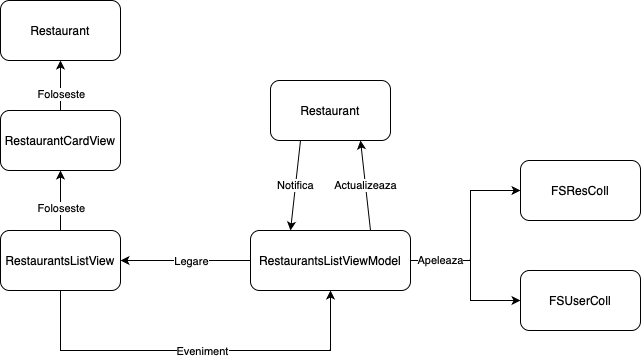

The diagram above was exported from draw.io. Its source (the exported page's mxGraphModel, read from the mxfile embedded in the PNG):
<mxGraphModel dx="896" dy="772" grid="1" gridSize="10" guides="1" tooltips="1" connect="1" arrows="1" fold="1" page="1" pageScale="1" pageWidth="827" pageHeight="1169" math="0" shadow="0">
  <root>
    <mxCell id="0" />
    <mxCell id="1" parent="0" />
    <mxCell id="OQrS5A2SLMhyJgb5j0cg-1" value="RestaurantsListView" style="rounded=1;whiteSpace=wrap;html=1;" vertex="1" parent="1">
      <mxGeometry x="70" y="230" width="120" height="60" as="geometry" />
    </mxCell>
    <mxCell id="OQrS5A2SLMhyJgb5j0cg-2" value="RestaurantsListViewModel" style="rounded=1;whiteSpace=wrap;html=1;" vertex="1" parent="1">
      <mxGeometry x="320" y="230" width="160" height="60" as="geometry" />
    </mxCell>
    <mxCell id="OQrS5A2SLMhyJgb5j0cg-4" value="" style="endArrow=classic;html=1;rounded=0;exitX=0.5;exitY=1;exitDx=0;exitDy=0;entryX=0.5;entryY=1;entryDx=0;entryDy=0;" edge="1" parent="1" source="OQrS5A2SLMhyJgb5j0cg-1" target="OQrS5A2SLMhyJgb5j0cg-2">
      <mxGeometry width="50" height="50" relative="1" as="geometry">
        <mxPoint x="390" y="420" as="sourcePoint" />
        <mxPoint x="440" y="370" as="targetPoint" />
        <Array as="points">
          <mxPoint x="130" y="350" />
          <mxPoint x="400" y="350" />
        </Array>
      </mxGeometry>
    </mxCell>
    <mxCell id="OQrS5A2SLMhyJgb5j0cg-5" value="Eveniment" style="edgeLabel;html=1;align=center;verticalAlign=middle;resizable=0;points=[];" vertex="1" connectable="0" parent="OQrS5A2SLMhyJgb5j0cg-4">
      <mxGeometry x="0.1027" relative="1" as="geometry">
        <mxPoint x="-14" as="offset" />
      </mxGeometry>
    </mxCell>
    <mxCell id="OQrS5A2SLMhyJgb5j0cg-7" value="" style="endArrow=classic;html=1;rounded=0;exitX=0;exitY=0.5;exitDx=0;exitDy=0;entryX=1;entryY=0.5;entryDx=0;entryDy=0;" edge="1" parent="1" source="OQrS5A2SLMhyJgb5j0cg-2" target="OQrS5A2SLMhyJgb5j0cg-1">
      <mxGeometry width="50" height="50" relative="1" as="geometry">
        <mxPoint x="390" y="420" as="sourcePoint" />
        <mxPoint x="440" y="370" as="targetPoint" />
      </mxGeometry>
    </mxCell>
    <mxCell id="OQrS5A2SLMhyJgb5j0cg-8" value="Legare" style="edgeLabel;html=1;align=center;verticalAlign=middle;resizable=0;points=[];" vertex="1" connectable="0" parent="OQrS5A2SLMhyJgb5j0cg-7">
      <mxGeometry x="0.1538" y="-1" relative="1" as="geometry">
        <mxPoint x="15" y="1" as="offset" />
      </mxGeometry>
    </mxCell>
    <mxCell id="OQrS5A2SLMhyJgb5j0cg-11" value="" style="endArrow=classic;html=1;rounded=0;exitX=0.5;exitY=0;exitDx=0;exitDy=0;entryX=0.5;entryY=1;entryDx=0;entryDy=0;" edge="1" parent="1" source="OQrS5A2SLMhyJgb5j0cg-1" target="OQrS5A2SLMhyJgb5j0cg-23">
      <mxGeometry width="50" height="50" relative="1" as="geometry">
        <mxPoint x="330" y="270" as="sourcePoint" />
        <mxPoint x="130" y="140" as="targetPoint" />
      </mxGeometry>
    </mxCell>
    <mxCell id="OQrS5A2SLMhyJgb5j0cg-12" value="Foloseste" style="edgeLabel;html=1;align=center;verticalAlign=middle;resizable=0;points=[];" vertex="1" connectable="0" parent="OQrS5A2SLMhyJgb5j0cg-11">
      <mxGeometry x="0.1538" y="-1" relative="1" as="geometry">
        <mxPoint x="-1" y="12" as="offset" />
      </mxGeometry>
    </mxCell>
    <mxCell id="OQrS5A2SLMhyJgb5j0cg-21" value="FSResColl" style="rounded=1;whiteSpace=wrap;html=1;" vertex="1" parent="1">
      <mxGeometry x="590" y="160" width="120" height="60" as="geometry" />
    </mxCell>
    <mxCell id="OQrS5A2SLMhyJgb5j0cg-22" value="Apeleaza" style="endArrow=classic;html=1;rounded=0;entryX=0;entryY=0.5;entryDx=0;entryDy=0;exitX=1;exitY=0.5;exitDx=0;exitDy=0;" edge="1" parent="1" source="OQrS5A2SLMhyJgb5j0cg-2" target="OQrS5A2SLMhyJgb5j0cg-21">
      <mxGeometry x="-0.6667" width="50" height="50" relative="1" as="geometry">
        <mxPoint x="500" y="260" as="sourcePoint" />
        <mxPoint x="440" y="370" as="targetPoint" />
        <Array as="points">
          <mxPoint x="540" y="260" />
          <mxPoint x="540" y="190" />
        </Array>
        <mxPoint as="offset" />
      </mxGeometry>
    </mxCell>
    <mxCell id="OQrS5A2SLMhyJgb5j0cg-23" value="RestaurantCardView" style="rounded=1;whiteSpace=wrap;html=1;" vertex="1" parent="1">
      <mxGeometry x="70" y="110" width="120" height="60" as="geometry" />
    </mxCell>
    <mxCell id="OQrS5A2SLMhyJgb5j0cg-28" value="" style="endArrow=classic;html=1;rounded=0;exitX=0.5;exitY=0;exitDx=0;exitDy=0;" edge="1" parent="1" source="OQrS5A2SLMhyJgb5j0cg-23">
      <mxGeometry width="50" height="50" relative="1" as="geometry">
        <mxPoint x="140" y="240" as="sourcePoint" />
        <mxPoint x="130" y="60" as="targetPoint" />
      </mxGeometry>
    </mxCell>
    <mxCell id="OQrS5A2SLMhyJgb5j0cg-29" value="Foloseste" style="edgeLabel;html=1;align=center;verticalAlign=middle;resizable=0;points=[];" vertex="1" connectable="0" parent="OQrS5A2SLMhyJgb5j0cg-28">
      <mxGeometry x="0.1538" y="-1" relative="1" as="geometry">
        <mxPoint x="-1" y="12" as="offset" />
      </mxGeometry>
    </mxCell>
    <mxCell id="OQrS5A2SLMhyJgb5j0cg-30" value="Restaurant" style="rounded=1;whiteSpace=wrap;html=1;" vertex="1" parent="1">
      <mxGeometry x="70" width="120" height="60" as="geometry" />
    </mxCell>
    <mxCell id="OQrS5A2SLMhyJgb5j0cg-31" value="Restaurant" style="rounded=1;whiteSpace=wrap;html=1;" vertex="1" parent="1">
      <mxGeometry x="340" y="80" width="120" height="60" as="geometry" />
    </mxCell>
    <mxCell id="OQrS5A2SLMhyJgb5j0cg-32" value="Actualizeaza" style="endArrow=classic;html=1;rounded=0;entryX=0.75;entryY=1;entryDx=0;entryDy=0;exitX=0.75;exitY=0;exitDx=0;exitDy=0;" edge="1" parent="1" source="OQrS5A2SLMhyJgb5j0cg-2" target="OQrS5A2SLMhyJgb5j0cg-31">
      <mxGeometry width="50" height="50" relative="1" as="geometry">
        <mxPoint x="490" y="270" as="sourcePoint" />
        <mxPoint x="560" y="270" as="targetPoint" />
      </mxGeometry>
    </mxCell>
    <mxCell id="OQrS5A2SLMhyJgb5j0cg-33" value="Notifica" style="endArrow=classic;html=1;rounded=0;entryX=0.25;entryY=0;entryDx=0;entryDy=0;exitX=0.25;exitY=1;exitDx=0;exitDy=0;" edge="1" parent="1" source="OQrS5A2SLMhyJgb5j0cg-31" target="OQrS5A2SLMhyJgb5j0cg-2">
      <mxGeometry width="50" height="50" relative="1" as="geometry">
        <mxPoint x="500" y="280" as="sourcePoint" />
        <mxPoint x="570" y="280" as="targetPoint" />
      </mxGeometry>
    </mxCell>
    <mxCell id="OQrS5A2SLMhyJgb5j0cg-34" value="FSUserColl" style="rounded=1;whiteSpace=wrap;html=1;" vertex="1" parent="1">
      <mxGeometry x="590" y="270" width="120" height="60" as="geometry" />
    </mxCell>
    <mxCell id="OQrS5A2SLMhyJgb5j0cg-35" value="" style="endArrow=classic;html=1;rounded=0;entryX=0;entryY=0.5;entryDx=0;entryDy=0;" edge="1" parent="1" target="OQrS5A2SLMhyJgb5j0cg-34">
      <mxGeometry width="50" height="50" relative="1" as="geometry">
        <mxPoint x="540" y="260" as="sourcePoint" />
        <mxPoint x="440" y="250" as="targetPoint" />
        <Array as="points">
          <mxPoint x="540" y="300" />
        </Array>
      </mxGeometry>
    </mxCell>
  </root>
</mxGraphModel>